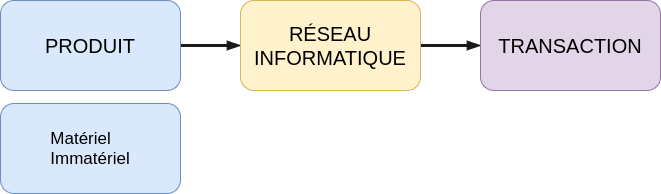

The diagram above was exported from draw.io. Its source (the exported page's mxGraphModel, read from the mxfile embedded in the PNG):
<mxGraphModel dx="482" dy="632" grid="1" gridSize="10" guides="1" tooltips="1" connect="1" arrows="1" fold="1" page="1" pageScale="1" pageWidth="2336" pageHeight="1654" math="0" shadow="0">
  <root>
    <mxCell id="0" />
    <mxCell id="1" parent="0" />
    <mxCell id="5" style="edgeStyle=orthogonalEdgeStyle;curved=0;rounded=1;sketch=0;orthogonalLoop=1;jettySize=auto;html=1;entryX=0;entryY=0.5;entryDx=0;entryDy=0;fontSize=20;fontColor=#5C5C5C;fillColor=#21C0A5;strokeWidth=3;endArrow=blockThin;endFill=1;strokeColor=#1A1A1A;" parent="1" source="2" target="3" edge="1">
      <mxGeometry relative="1" as="geometry" />
    </mxCell>
    <mxCell id="2" value="PRODUIT" style="rounded=1;whiteSpace=wrap;html=1;fillColor=#dae8fc;strokeColor=#6c8ebf;fontSize=20;" parent="1" vertex="1">
      <mxGeometry x="838" y="737" width="180" height="90" as="geometry" />
    </mxCell>
    <mxCell id="7" style="edgeStyle=orthogonalEdgeStyle;curved=0;rounded=1;sketch=0;orthogonalLoop=1;jettySize=auto;html=1;exitX=1;exitY=0.5;exitDx=0;exitDy=0;entryX=0;entryY=0.5;entryDx=0;entryDy=0;fontSize=20;fontColor=#5C5C5C;endArrow=blockThin;endFill=1;strokeColor=#1A1A1A;strokeWidth=3;fillColor=#21C0A5;" parent="1" source="3" target="4" edge="1">
      <mxGeometry relative="1" as="geometry" />
    </mxCell>
    <mxCell id="3" value="RÉSEAU&lt;br style=&quot;font-size: 20px;&quot;&gt;INFORMATIQUE" style="rounded=1;whiteSpace=wrap;html=1;fillColor=#fff2cc;strokeColor=#d6b656;fontSize=20;" parent="1" vertex="1">
      <mxGeometry x="1078" y="737" width="180" height="90" as="geometry" />
    </mxCell>
    <mxCell id="4" value="TRANSACTION" style="rounded=1;whiteSpace=wrap;html=1;fillColor=#e1d5e7;strokeColor=#9673a6;fontSize=20;" parent="1" vertex="1">
      <mxGeometry x="1318" y="737" width="180" height="90" as="geometry" />
    </mxCell>
    <mxCell id="8" value="&lt;div style=&quot;text-align: left ; font-size: 17px&quot;&gt;&lt;font style=&quot;font-size: 17px&quot;&gt;Matériel&lt;/font&gt;&lt;/div&gt;&lt;div style=&quot;text-align: left ; font-size: 17px&quot;&gt;&lt;font style=&quot;font-size: 17px&quot;&gt;Immatériel&lt;/font&gt;&lt;/div&gt;" style="rounded=1;whiteSpace=wrap;html=1;fillColor=#dae8fc;strokeColor=#6c8ebf;" vertex="1" parent="1">
      <mxGeometry x="838" y="840" width="180" height="90" as="geometry" />
    </mxCell>
  </root>
</mxGraphModel>